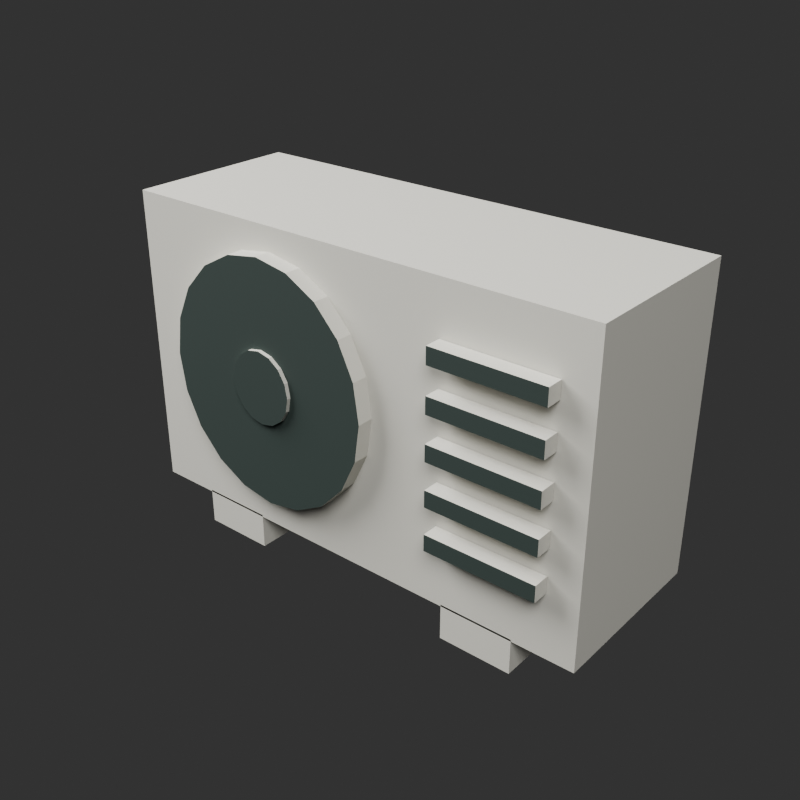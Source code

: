 # Source: wall-ac-outdoor-unit.blend  (saved by Blender 5.2.44; exported with 4.5.12 LTS)
import bpy
from mathutils import Matrix  # noqa: F401  (used for matrix-valued properties, if any)

bpy.ops.wm.read_factory_settings(use_empty=True)
scene = bpy.context.scene
scene.name = 'Scene'

# ---- collections
col_collection = bpy.data.collections.new('Collection'); scene.collection.children.link(col_collection)

# ---- materials (node trees are filled in below, after node groups)
mat_wall_ac_outdoor_unit_ac_shell = bpy.data.materials.new('wall-ac-outdoor-unit-ac-shell')
mat_wall_ac_outdoor_unit_ac_shell.diffuse_color = (0.55, 0.54, 0.49, 1.0)
mat_wall_ac_outdoor_unit_metal_dark = bpy.data.materials.new('wall-ac-outdoor-unit-metal-dark')
mat_wall_ac_outdoor_unit_metal_dark.diffuse_color = (0.055, 0.075, 0.068, 1.0)

# ---- material node trees
mat_wall_ac_outdoor_unit_ac_shell.use_nodes = True; mat_wall_ac_outdoor_unit_ac_shell.node_tree.nodes.clear()
_N = mat_wall_ac_outdoor_unit_ac_shell.node_tree.nodes; _L = mat_wall_ac_outdoor_unit_ac_shell.node_tree.links
n0 = _N.new('ShaderNodeBsdfPrincipled'); n0.name = 'Principled BSDF'; n0.location = (-200, 100)
n0.inputs[0].default_value = (0.55, 0.54, 0.49, 1.0)
n0.inputs[2].default_value = 0.78
n0.inputs[10].default_value = 0.005
n1 = _N.new('ShaderNodeOutputMaterial'); n1.name = 'Material Output'; n1.location = (200, 100)
_L.new(n0.outputs[0], n1.inputs[0])
n1.is_active_output = True
mat_wall_ac_outdoor_unit_metal_dark.use_nodes = True; mat_wall_ac_outdoor_unit_metal_dark.node_tree.nodes.clear()
_N = mat_wall_ac_outdoor_unit_metal_dark.node_tree.nodes; _L = mat_wall_ac_outdoor_unit_metal_dark.node_tree.links
n0 = _N.new('ShaderNodeBsdfPrincipled'); n0.name = 'Principled BSDF'; n0.location = (-200, 100)
n0.inputs[0].default_value = (0.055, 0.075, 0.068, 1.0)
n0.inputs[1].default_value = 0.28
n0.inputs[2].default_value = 0.78
n0.inputs[10].default_value = 0.005
n1 = _N.new('ShaderNodeOutputMaterial'); n1.name = 'Material Output'; n1.location = (200, 100)
_L.new(n0.outputs[0], n1.inputs[0])
n1.is_active_output = True

# ---- world
world_world = bpy.data.worlds.new('World'); scene.world = world_world
world_world.use_nodes = True; world_world.node_tree.nodes.clear()
_N = world_world.node_tree.nodes; _L = world_world.node_tree.links
n0 = _N.new('ShaderNodeOutputWorld'); n0.name = 'World Output'; n0.location = (200, 100)
n1 = _N.new('ShaderNodeBackground'); n1.name = 'Background'; n1.location = (-200, 100)
n1.inputs[0].default_value = (0.05088, 0.05088, 0.05088, 1.0)
_L.new(n1.outputs[0], n0.inputs[0])
n0.is_active_output = True
world_world.color = (0.025, 0.028, 0.026)
world_world.sun_shadow_jitter_overblur = 0.0

# ---- lights
light_area = bpy.data.lights.new('Area', 'AREA')
light_area.energy = 950.0
light_area.shape = 'DISK'
light_area.size = 5.0
light_area.size_y = 1.0
light_area_001 = bpy.data.lights.new('Area.001', 'AREA')
light_area_001.energy = 520.0
light_area_001.size = 4.0
light_area_001.size_y = 1.0
light_area_002 = bpy.data.lights.new('Area.002', 'AREA')
light_area_002.energy = 650.0
light_area_002.size = 3.5
light_area_002.size_y = 1.0

# ---- meshes
me_wall_ac_outdoor_unit_mesh_001 = bpy.data.meshes.new('wall-ac-outdoor-unit-mesh.001')
me_wall_ac_outdoor_unit_mesh_001.from_pydata([(-0.4, -0.2866, -0.2187), (-0.4, -0.2866, 0.275), (-0.4, 0.0, -0.2187), (-0.4, 0.0, 0.275), (0.4, -0.2866, -0.2187), (0.4, -0.2866, 0.275), (0.4, 0.0, -0.2187), (0.4, 0.0, 0.275), (-0.3, -0.2866, -0.275), (-0.3, -0.2866, -0.216), (-0.3, 0.0, -0.275), (-0.3, 0.0, -0.216), (-0.18, -0.2866, -0.275), (-0.18, -0.2866, -0.216), (-0.18, 0.0, -0.275), (-0.18, 0.0, -0.216), (0.18, -0.2866, -0.275), (0.18, -0.2866, -0.216), (0.18, 0.0, -0.275), (0.18, 0.0, -0.216), (0.3, -0.2866, -0.275), (0.3, -0.2866, -0.216), (0.3, 0.0, -0.275), (0.3, 0.0, -0.216), (-0.13, -0.2866, 0.2374), (-0.13, -0.3133, 0.2374), (-0.07283, -0.2866, 0.2277), (-0.07283, -0.3133, 0.2277), (-0.02126, -0.2866, 0.1995), (-0.02126, -0.3133, 0.1995), (0.01967, -0.2866, 0.1556), (0.01967, -0.3133, 0.1556), (0.04595, -0.2866, 0.1003), (0.04595, -0.3133, 0.1003), (0.055, -0.2866, 0.0389), (0.055, -0.3133, 0.0389), (0.04595, -0.2866, -0.02245), (0.04595, -0.3133, -0.02245), (0.01967, -0.2866, -0.07779), (0.01967, -0.3133, -0.07779), (-0.02126, -0.2866, -0.1217), (-0.02126, -0.3133, -0.1217), (-0.07283, -0.2866, -0.1499), (-0.07283, -0.3133, -0.1499), (-0.13, -0.2866, -0.1596), (-0.13, -0.3133, -0.1596), (-0.1872, -0.2866, -0.1499), (-0.1872, -0.3133, -0.1499), (-0.2387, -0.2866, -0.1217), (-0.2387, -0.3133, -0.1217), (-0.2797, -0.2866, -0.07779), (-0.2797, -0.3133, -0.07779), (-0.3059, -0.2866, -0.02245), (-0.3059, -0.3133, -0.02245), (-0.315, -0.2866, 0.0389), (-0.315, -0.3133, 0.0389), (-0.3059, -0.2866, 0.1003), (-0.3059, -0.3133, 0.1003), (-0.2797, -0.2866, 0.1556), (-0.2797, -0.3133, 0.1556), (-0.2387, -0.2866, 0.1995), (-0.2387, -0.3133, 0.1995), (-0.1872, -0.2866, 0.2277), (-0.1872, -0.3133, 0.2277), (-0.13, -0.2875, 0.09793), (-0.13, -0.32, 0.09793), (-0.109, -0.2875, 0.09343), (-0.109, -0.32, 0.09343), (-0.09111, -0.2875, 0.08064), (-0.09111, -0.32, 0.08064), (-0.07919, -0.2875, 0.06149), (-0.07919, -0.32, 0.06149), (-0.075, -0.2875, 0.0389), (-0.075, -0.32, 0.0389), (-0.07919, -0.2875, 0.01631), (-0.07919, -0.32, 0.01631), (-0.09111, -0.2875, -0.002834), (-0.09111, -0.32, -0.002834), (-0.109, -0.2875, -0.01563), (-0.109, -0.32, -0.01563), (-0.13, -0.2875, -0.02012), (-0.13, -0.32, -0.02012), (-0.151, -0.2875, -0.01563), (-0.151, -0.32, -0.01563), (-0.1689, -0.2875, -0.002834), (-0.1689, -0.32, -0.002834), (-0.1808, -0.2875, 0.01631), (-0.1808, -0.32, 0.01631), (-0.185, -0.2875, 0.0389), (-0.185, -0.32, 0.0389), (-0.1808, -0.2875, 0.06149), (-0.1808, -0.32, 0.06149), (-0.1689, -0.2875, 0.08064), (-0.1689, -0.32, 0.08064), (-0.151, -0.2875, 0.09343), (-0.151, -0.32, 0.09343), (0.17, -0.3143, -0.114), (0.17, -0.3143, -0.0872), (0.17, -0.2875, -0.114), (0.17, -0.2875, -0.0872), (0.35, -0.3143, -0.114), (0.35, -0.3143, -0.0872), (0.35, -0.2875, -0.114), (0.35, -0.2875, -0.0872), (0.17, -0.3143, -0.04427), (0.17, -0.3143, -0.01744), (0.17, -0.2875, -0.04427), (0.17, -0.2875, -0.01744), (0.35, -0.3143, -0.04427), (0.35, -0.3143, -0.01744), (0.35, -0.2875, -0.04427), (0.35, -0.2875, -0.01744), (0.17, -0.3143, 0.02549), (0.17, -0.3143, 0.05232), (0.17, -0.2875, 0.02549), (0.17, -0.2875, 0.05232), (0.35, -0.3143, 0.02549), (0.35, -0.3143, 0.05232), (0.35, -0.2875, 0.02549), (0.35, -0.2875, 0.05232), (0.17, -0.3143, 0.09524), (0.17, -0.3143, 0.1221), (0.17, -0.2875, 0.09524), (0.17, -0.2875, 0.1221), (0.35, -0.3143, 0.09524), (0.35, -0.3143, 0.1221), (0.35, -0.2875, 0.09524), (0.35, -0.2875, 0.1221), (0.17, -0.3143, 0.165), (0.17, -0.3143, 0.1918), (0.17, -0.2875, 0.165), (0.17, -0.2875, 0.1918), (0.35, -0.3143, 0.165), (0.35, -0.3143, 0.1918), (0.35, -0.2875, 0.165), (0.35, -0.2875, 0.1918)], [], [(0, 1, 3, 2), (2, 3, 7, 6), (6, 7, 5, 4), (4, 5, 1, 0), (2, 6, 4, 0), (7, 3, 1, 5), (8, 9, 11, 10), (10, 11, 15, 14), (14, 15, 13, 12), (12, 13, 9, 8), (10, 14, 12, 8), (15, 11, 9, 13), (16, 17, 19, 18), (18, 19, 23, 22), (22, 23, 21, 20), (20, 21, 17, 16), (18, 22, 20, 16), (23, 19, 17, 21), (24, 25, 27, 26), (26, 27, 29, 28), (28, 29, 31, 30), (30, 31, 33, 32), (32, 33, 35, 34), (34, 35, 37, 36), (36, 37, 39, 38), (38, 39, 41, 40), (40, 41, 43, 42), (42, 43, 45, 44), (44, 45, 47, 46), (46, 47, 49, 48), (48, 49, 51, 50), (50, 51, 53, 52), (52, 53, 55, 54), (54, 55, 57, 56), (56, 57, 59, 58), (58, 59, 61, 60), (27, 25, 63, 61, 59, 57, 55, 53, 51, 49, 47, 45, 43, 41, 39, 37, 35, 33, 31, 29), (60, 61, 63, 62), (62, 63, 25, 24), (24, 26, 28, 30, 32, 34, 36, 38, 40, 42, 44, 46, 48, 50, 52, 54, 56, 58, 60, 62), (64, 65, 67, 66), (66, 67, 69, 68), (68, 69, 71, 70), (70, 71, 73, 72), (72, 73, 75, 74), (74, 75, 77, 76), (76, 77, 79, 78), (78, 79, 81, 80), (80, 81, 83, 82), (82, 83, 85, 84), (84, 85, 87, 86), (86, 87, 89, 88), (88, 89, 91, 90), (90, 91, 93, 92), (67, 65, 95, 93, 91, 89, 87, 85, 83, 81, 79, 77, 75, 73, 71, 69), (92, 93, 95, 94), (94, 95, 65, 64), (64, 66, 68, 70, 72, 74, 76, 78, 80, 82, 84, 86, 88, 90, 92, 94), (96, 97, 99, 98), (98, 99, 103, 102), (102, 103, 101, 100), (100, 101, 97, 96), (98, 102, 100, 96), (103, 99, 97, 101), (104, 105, 107, 106), (106, 107, 111, 110), (110, 111, 109, 108), (108, 109, 105, 104), (106, 110, 108, 104), (111, 107, 105, 109), (112, 113, 115, 114), (114, 115, 119, 118), (118, 119, 117, 116), (116, 117, 113, 112), (114, 118, 116, 112), (119, 115, 113, 117), (120, 121, 123, 122), (122, 123, 127, 126), (126, 127, 125, 124), (124, 125, 121, 120), (122, 126, 124, 120), (127, 123, 121, 125), (128, 129, 131, 130), (130, 131, 135, 134), (134, 135, 133, 132), (132, 133, 129, 128), (130, 134, 132, 128), (135, 131, 129, 133)])
me_wall_ac_outdoor_unit_mesh_001.polygons.foreach_set('material_index', [0, 0, 0, 0, 0, 0, 0, 0, 0, 0, 0, 0, 0, 0, 0, 0, 0, 0, 0, 0, 0, 0, 0, 0, 0, 0, 0, 0, 0, 0, 0, 0, 0, 0, 0, 0, 1, 0, 0, 0, 0, 0, 0, 0, 0, 0, 0, 0, 0, 0, 0, 0, 0, 0, 1, 0, 0, 0, 0, 0, 0, 1, 0, 0, 0, 0, 0, 1, 0, 0, 0, 0, 0, 1, 0, 0, 0, 0, 0, 1, 0, 0, 0, 0, 0, 1, 0, 0])
_uv = me_wall_ac_outdoor_unit_mesh_001.uv_layers.new(name='UVMap')
_uv.uv.foreach_set('vector', [0.375, 0.0, 0.625, 0.0, 0.625, 0.25, 0.375, 0.25, 0.375, 0.25, 0.625, 0.25, 0.625, 0.5, 0.375, 0.5, 0.375, 0.5, 0.625, 0.5, 0.625, 0.75, 0.375, 0.75, 0.375, 0.75, 0.625, 0.75, 0.625, 1.0, 0.375, 1.0, 0.125, 0.5, 0.375, 0.5, 0.375, 0.75, 0.125, 0.75, 0.625, 0.5, 0.875, 0.5, 0.875, 0.75, 0.625, 0.75, 0.375, 0.0, 0.625, 0.0, 0.625, 0.25, 0.375, 0.25, 0.375, 0.25, 0.625, 0.25, 0.625, 0.5, 0.375, 0.5, 0.375, 0.5, 0.625, 0.5, 0.625, 0.75, 0.375, 0.75, 0.375, 0.75, 0.625, 0.75, 0.625, 1.0, 0.375, 1.0, 0.125, 0.5, 0.375, 0.5, 0.375, 0.75, 0.125, 0.75, 0.625, 0.5, 0.875, 0.5, 0.875, 0.75, 0.625, 0.75, 0.375, 0.0, 0.625, 0.0, 0.625, 0.25, 0.375, 0.25, 0.375, 0.25, 0.625, 0.25, 0.625, 0.5, 0.375, 0.5, 0.375, 0.5, 0.625, 0.5, 0.625, 0.75, 0.375, 0.75, 0.375, 0.75, 0.625, 0.75, 0.625, 1.0, 0.375, 1.0, 0.125, 0.5, 0.375, 0.5, 0.375, 0.75, 0.125, 0.75, 0.625, 0.5, 0.875, 0.5, 0.875, 0.75, 0.625, 0.75, 1.0, 0.5, 1.0, 1.0, 0.95, 1.0, 0.95, 0.5, 0.95, 0.5, 0.95, 1.0, 0.9, 1.0, 0.9, 0.5, 0.9, 0.5, 0.9, 1.0, 0.85, 1.0, 0.85, 0.5, 0.85, 0.5, 0.85, 1.0, 0.8, 1.0, 0.8, 0.5, 0.8, 0.5, 0.8, 1.0, 0.75, 1.0, 0.75, 0.5, 0.75, 0.5, 0.75, 1.0, 0.7, 1.0, 0.7, 0.5, 0.7, 0.5, 0.7, 1.0, 0.65, 1.0, 0.65, 0.5, 0.65, 0.5, 0.65, 1.0, 0.6, 1.0, 0.6, 0.5, 0.6, 0.5, 0.6, 1.0, 0.55, 1.0, 0.55, 0.5, 0.55, 0.5, 0.55, 1.0, 0.5, 1.0, 0.5, 0.5, 0.5, 0.5, 0.5, 1.0, 0.45, 1.0, 0.45, 0.5, 0.45, 0.5, 0.45, 1.0, 0.4, 1.0, 0.4, 0.5, 0.4, 0.5, 0.4, 1.0, 0.35, 1.0, 0.35, 0.5, 0.35, 0.5, 0.35, 1.0, 0.3, 1.0, 0.3, 0.5, 0.3, 0.5, 0.3, 1.0, 0.25, 1.0, 0.25, 0.5, 0.25, 0.5, 0.25, 1.0, 0.2, 1.0, 0.2, 0.5, 0.2, 0.5, 0.2, 1.0, 0.15, 1.0, 0.15, 0.5, 0.15, 0.5, 0.15, 1.0, 0.1, 1.0, 0.1, 0.5, 0.3242, 0.4783, 0.25, 0.49, 0.1758, 0.4783, 0.1089, 0.4442, 0.05584, 0.3911, 0.02175, 0.3242, 0.01, 0.25, 0.02175, 0.1758, 0.05584, 0.1089, 0.1089, 0.05584, 0.1758, 0.02175, 0.25, 0.01, 0.3242, 0.02175, 0.3911, 0.05584, 0.4442, 0.1089, 0.4783, 0.1758, 0.49, 0.25, 0.4783, 0.3242, 0.4442, 0.3911, 0.3911, 0.4442, 0.1, 0.5, 0.1, 1.0, 0.05, 1.0, 0.05, 0.5, 0.05, 0.5, 0.05, 1.0, -1.565e-07, 1.0, -1.565e-07, 0.5, 0.75, 0.49, 0.8242, 0.4783, 0.8911, 0.4442, 0.9442, 0.3911, 0.9783, 0.3242, 0.99, 0.25, 0.9783, 0.1758, 0.9442, 0.1089, 0.8911, 0.05584, 0.8242, 0.02175, 0.75, 0.01, 0.6758, 0.02175, 0.6089, 0.05584, 0.5558, 0.1089, 0.5217, 0.1758, 0.51, 0.25, 0.5217, 0.3242, 0.5558, 0.3911, 0.6089, 0.4442, 0.6758, 0.4783, 1.0, 0.5, 1.0, 1.0, 0.9375, 1.0, 0.9375, 0.5, 0.9375, 0.5, 0.9375, 1.0, 0.875, 1.0, 0.875, 0.5, 0.875, 0.5, 0.875, 1.0, 0.8125, 1.0, 0.8125, 0.5, 0.8125, 0.5, 0.8125, 1.0, 0.75, 1.0, 0.75, 0.5, 0.75, 0.5, 0.75, 1.0, 0.6875, 1.0, 0.6875, 0.5, 0.6875, 0.5, 0.6875, 1.0, 0.625, 1.0, 0.625, 0.5, 0.625, 0.5, 0.625, 1.0, 0.5625, 1.0, 0.5625, 0.5, 0.5625, 0.5, 0.5625, 1.0, 0.5, 1.0, 0.5, 0.5, 0.5, 0.5, 0.5, 1.0, 0.4375, 1.0, 0.4375, 0.5, 0.4375, 0.5, 0.4375, 1.0, 0.375, 1.0, 0.375, 0.5, 0.375, 0.5, 0.375, 1.0, 0.3125, 1.0, 0.3125, 0.5, 0.3125, 0.5, 0.3125, 1.0, 0.25, 1.0, 0.25, 0.5, 0.25, 0.5, 0.25, 1.0, 0.1875, 1.0, 0.1875, 0.5, 0.1875, 0.5, 0.1875, 1.0, 0.125, 1.0, 0.125, 0.5, 0.3418, 0.4717, 0.25, 0.49, 0.1582, 0.4717, 0.08029, 0.4197, 0.02827, 0.3418, 0.01, 0.25, 0.02827, 0.1582, 0.08029, 0.08029, 0.1582, 0.02827, 0.25, 0.01, 0.3418, 0.02827, 0.4197, 0.08029, 0.4717, 0.1582, 0.49, 0.25, 0.4717, 0.3418, 0.4197, 0.4197, 0.125, 0.5, 0.125, 1.0, 0.0625, 1.0, 0.0625, 0.5, 0.0625, 0.5, 0.0625, 1.0, 0.0, 1.0, 0.0, 0.5, 0.75, 0.49, 0.8418, 0.4717, 0.9197, 0.4197, 0.9717, 0.3418, 0.99, 0.25, 0.9717, 0.1582, 0.9197, 0.08029, 0.8418, 0.02827, 0.75, 0.01, 0.6582, 0.02827, 0.5803, 0.08029, 0.5283, 0.1582, 0.51, 0.25, 0.5283, 0.3418, 0.5803, 0.4197, 0.6582, 0.4717, 0.375, 0.0, 0.625, 0.0, 0.625, 0.25, 0.375, 0.25, 0.375, 0.25, 0.625, 0.25, 0.625, 0.5, 0.375, 0.5, 0.375, 0.5, 0.625, 0.5, 0.625, 0.75, 0.375, 0.75, 0.375, 0.75, 0.625, 0.75, 0.625, 1.0, 0.375, 1.0, 0.125, 0.5, 0.375, 0.5, 0.375, 0.75, 0.125, 0.75, 0.625, 0.5, 0.875, 0.5, 0.875, 0.75, 0.625, 0.75, 0.375, 0.0, 0.625, 0.0, 0.625, 0.25, 0.375, 0.25, 0.375, 0.25, 0.625, 0.25, 0.625, 0.5, 0.375, 0.5, 0.375, 0.5, 0.625, 0.5, 0.625, 0.75, 0.375, 0.75, 0.375, 0.75, 0.625, 0.75, 0.625, 1.0, 0.375, 1.0, 0.125, 0.5, 0.375, 0.5, 0.375, 0.75, 0.125, 0.75, 0.625, 0.5, 0.875, 0.5, 0.875, 0.75, 0.625, 0.75, 0.375, 0.0, 0.625, 0.0, 0.625, 0.25, 0.375, 0.25, 0.375, 0.25, 0.625, 0.25, 0.625, 0.5, 0.375, 0.5, 0.375, 0.5, 0.625, 0.5, 0.625, 0.75, 0.375, 0.75, 0.375, 0.75, 0.625, 0.75, 0.625, 1.0, 0.375, 1.0, 0.125, 0.5, 0.375, 0.5, 0.375, 0.75, 0.125, 0.75, 0.625, 0.5, 0.875, 0.5, 0.875, 0.75, 0.625, 0.75, 0.375, 0.0, 0.625, 0.0, 0.625, 0.25, 0.375, 0.25, 0.375, 0.25, 0.625, 0.25, 0.625, 0.5, 0.375, 0.5, 0.375, 0.5, 0.625, 0.5, 0.625, 0.75, 0.375, 0.75, 0.375, 0.75, 0.625, 0.75, 0.625, 1.0, 0.375, 1.0, 0.125, 0.5, 0.375, 0.5, 0.375, 0.75, 0.125, 0.75, 0.625, 0.5, 0.875, 0.5, 0.875, 0.75, 0.625, 0.75, 0.375, 0.0, 0.625, 0.0, 0.625, 0.25, 0.375, 0.25, 0.375, 0.25, 0.625, 0.25, 0.625, 0.5, 0.375, 0.5, 0.375, 0.5, 0.625, 0.5, 0.625, 0.75, 0.375, 0.75, 0.375, 0.75, 0.625, 0.75, 0.625, 1.0, 0.375, 1.0, 0.125, 0.5, 0.375, 0.5, 0.375, 0.75, 0.125, 0.75, 0.625, 0.5, 0.875, 0.5, 0.875, 0.75, 0.625, 0.75])
me_wall_ac_outdoor_unit_mesh_001.materials.append(mat_wall_ac_outdoor_unit_ac_shell)
me_wall_ac_outdoor_unit_mesh_001.materials.append(mat_wall_ac_outdoor_unit_metal_dark)
me_wall_ac_outdoor_unit_mesh_001.update()

# ---- objects
ob_test_key_light = bpy.data.objects.new('test-key-light', light_area)
ob_test_fill_light = bpy.data.objects.new('test-fill-light', light_area_001)
ob_test_rim_light = bpy.data.objects.new('test-rim-light', light_area_002)
ob_wall_ac_outdoor_unit = bpy.data.objects.new('wall-ac-outdoor-unit', me_wall_ac_outdoor_unit_mesh_001)

# ---- transforms, parenting, visibility, modifiers, constraints
ob_test_key_light.location = (4.5, -5.5, 7.0)
ob_test_key_light.rotation_euler = (0.4363, 0.0, 0.6109)
ob_test_fill_light.location = (-4.0, -2.0, 4.0)
ob_test_fill_light.rotation_euler = (1.047, 0.0, -0.9599)
ob_test_rim_light.location = (0.0, 4.5, 5.0)
ob_test_rim_light.rotation_euler = (-0.9599, 0.0, 3.142)
ob_wall_ac_outdoor_unit.location = (0.0, 0.0, 0.0)

# ---- collection membership
col_collection.objects.link(ob_test_key_light)
col_collection.objects.link(ob_test_fill_light)
col_collection.objects.link(ob_test_rim_light)
col_collection.objects.link(ob_wall_ac_outdoor_unit)

# ---- scene / render settings (as saved in the file)
scene.frame_start = 1; scene.frame_end = 250; scene.frame_set(1)
scene.render.engine = 'BLENDER_EEVEE_NEXT'
scene.render.resolution_x = 640
scene.render.resolution_y = 640
scene.render.bake_bias = 0.0
scene.render.bake_samples = 0
scene.render.compositor_device = 'GPU'
scene.eevee.use_volume_custom_range = False
scene.eevee.fast_gi_thickness_near = 0.1
scene.eevee.fast_gi_thickness_far = 0.0
scene.eevee.ray_tracing_options.screen_trace_thickness = 0.1
scene.view_settings.look = 'AgX - Medium High Contrast'
bpy.context.view_layer.update()

# ---- added for rendering (the .blend has no active camera): camera
cam_auto = bpy.data.cameras.new('AutoCamera')
cam_auto.lens = 50.0
cam_auto.sensor_width = 36.0
cam_auto.clip_end = 1000.0
ob_auto_camera = bpy.data.objects.new('AutoCamera', cam_auto)
scene.collection.objects.link(ob_auto_camera)
ob_auto_camera.location = (0.945768, -1.29492, 0.756614)
ob_auto_camera.rotation_euler = (1.09748, -7.21219e-08, 0.694738)
scene.camera = ob_auto_camera
bpy.context.view_layer.update()

